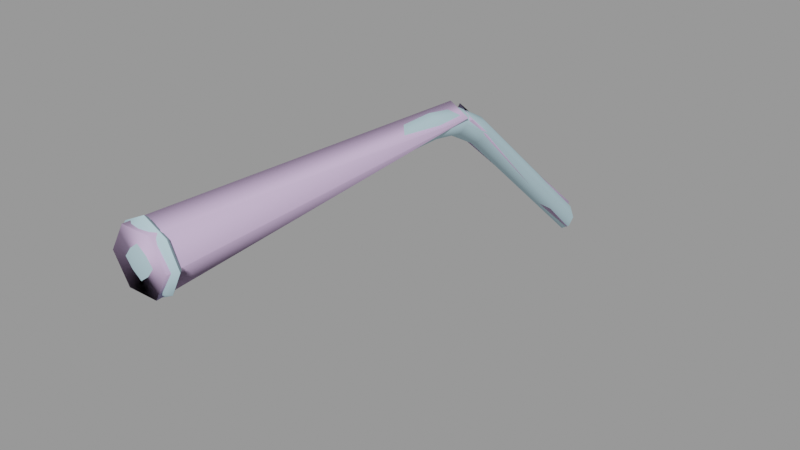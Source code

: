 # Source: nail002.blend  (saved by Blender 2.92.15; exported with 4.5.12 LTS)
import bpy
from mathutils import Matrix  # noqa: F401  (used for matrix-valued properties, if any)

bpy.ops.wm.read_factory_settings(use_empty=True)
scene = bpy.context.scene
scene.name = 'nail002.qc'

# ---- collections
col_nail002 = bpy.data.collections.new('nail002'); scene.collection.children.link(col_nail002)

# ---- materials (node trees are filled in below, after node groups)
mat_nail001 = bpy.data.materials.new('nail001')
mat_nail001.use_transparent_shadow = False
mat_nail001.diffuse_color = (0.4554, 0.6425, 0.7221, 1.0)
mat_phy = bpy.data.materials.new('  phy')
mat_phy.use_transparent_shadow = False
mat_phy.diffuse_color = (0.6719, 0.5033, 0.7763, 1.0)

# ---- material node trees

# ---- meshes
me_nail002_reference = bpy.data.meshes.new('nail002_reference')
me_nail002_reference.from_pydata([(-0.625, -15.62, 4.375), (-0.8672, -15.53, 5.0), (-0.5781, -15.53, 4.422), (-0.9375, -15.62, 5.0), (-0.8333, -15.74, 5.0), (-0.5729, -15.74, 4.427), (1e-06, -15.74, 4.167), (1e-06, -15.62, 4.062), (-0.375, -4.795, 4.297), (-0.25, -4.654, 4.503), (-0.25, 0.0, 0.3098), (-0.375, -5.729, 4.823), (-0.25, -5.633, 5.054), (-0.375, -6.778, 5.0), (-0.25, -6.778, 5.25), (-0.375, -15.5, 5.0), (-0.25, -15.5, 5.25), (-0.25, -15.5, 4.75), (-0.25, -6.778, 4.75), (-0.25, -5.825, 4.592), (-0.25, -4.936, 4.09), (-0.375, 0.0, -0.02623), (-0.25, 0.0, -0.3625), (0.4167, -15.83, 4.583), (0.5729, -15.74, 4.427), (0.8333, -15.74, 5.0), (1e-06, -15.85, 4.479), (0.4167, -15.83, 5.417), (1e-06, -15.85, 5.521), (1e-06, -15.9, 5.0), (1e-06, -15.74, 5.833), (0.5729, -15.74, 5.573), (0.5208, -15.85, 5.0), (-0.4167, -15.83, 4.583), (-0.5208, -15.85, 5.0), (-0.4167, -15.83, 5.417), (-0.5729, -15.74, 5.573), (0.375, -5.729, 4.823), (0.25, -5.825, 4.592), (0.25, -4.936, 4.09), (0.375, -6.778, 5.0), (0.25, -6.778, 4.75), (0.375, -15.5, 5.0), (0.25, -15.5, 4.75), (0.25, -15.5, 5.25), (0.25, -6.778, 5.25), (0.25, -5.633, 5.054), (0.375, -4.795, 4.297), (0.25, 0.0, -0.3625), (0.375, 0.0, -0.02623), (0.25, -4.654, 4.503), (0.25, 0.0, 0.3098), (0.4375, -15.5, 5.438), (0.6563, -15.5, 5.0), (0.4375, -15.5, 4.562), (0.0, -5.007, 3.987), (0.0, 0.0, -0.5307), (0.0, -5.873, 4.477), (0.0, 0.0, 0.4778), (0.0, -5.585, 5.169), (0.0, -4.583, 4.606), (0.625, -15.62, 4.375), (0.8672, -15.53, 5.0), (0.9375, -15.62, 5.0), (1e-06, -15.5, 4.625), (1e-06, -15.5, 4.344), (1e-06, -15.53, 4.133), (-0.4375, -15.5, 4.562), (0.5781, -15.53, 4.422), (-0.625, -15.62, 5.625), (0.5781, -15.53, 5.578), (1e-06, -15.53, 5.867), (0.625, -15.62, 5.625), (1e-06, -15.62, 5.938), (-0.5781, -15.53, 5.578), (-0.4375, -15.5, 5.438), (-0.6562, -15.5, 5.0), (1e-06, -15.5, 5.375), (1e-06, -15.5, 5.656), (0.0, -6.778, 5.375), (0.0, -6.778, 4.625)], [], [(0, 1, 2), (0, 3, 1), (0, 4, 3), (0, 5, 4), (0, 6, 5), (0, 7, 6), (8, 9, 10), (11, 9, 8), (11, 12, 9), (13, 12, 11), (13, 14, 12), (14, 15, 16), (14, 13, 15), (17, 15, 13), (17, 13, 18), (18, 13, 11), (18, 11, 19), (19, 11, 8), (19, 8, 20), (20, 8, 21), (8, 10, 21), (20, 21, 22), (23, 24, 25), (23, 6, 24), (23, 26, 6), (27, 28, 29), (27, 30, 28), (27, 31, 30), (27, 25, 31), (27, 32, 25), (23, 25, 32), (23, 32, 29), (23, 29, 26), (33, 26, 29), (33, 6, 26), (33, 5, 6), (33, 4, 5), (33, 34, 4), (35, 4, 34), (35, 34, 29), (35, 29, 28), (35, 28, 30), (35, 30, 36), (35, 36, 4), (27, 29, 32), (33, 29, 34), (37, 38, 39), (40, 38, 37), (40, 41, 38), (41, 42, 43), (41, 40, 42), (44, 42, 40), (44, 40, 45), (45, 40, 37), (45, 37, 46), (46, 37, 47), (37, 39, 47), (47, 39, 48), (47, 48, 49), (50, 47, 49), (50, 49, 51), (46, 47, 50), (52, 42, 44), (52, 53, 42), (54, 42, 53), (54, 43, 42), (55, 22, 56), (55, 20, 22), (57, 20, 55), (38, 57, 55), (38, 55, 39), (39, 55, 56), (39, 56, 48), (57, 19, 20), (9, 58, 10), (59, 46, 50), (59, 50, 60), (12, 59, 60), (12, 60, 9), (9, 60, 58), (60, 51, 58), (60, 50, 51), (61, 62, 63), (54, 64, 43), (54, 65, 64), (54, 66, 65), (67, 65, 66), (67, 66, 2), (0, 2, 66), (0, 66, 7), (61, 7, 66), (61, 66, 68), (61, 68, 62), (54, 62, 68), (54, 53, 62), (54, 68, 66), (67, 64, 65), (67, 17, 64), (69, 1, 3), (52, 62, 53), (52, 70, 62), (52, 71, 70), (72, 70, 71), (72, 71, 73), (69, 73, 71), (69, 71, 74), (69, 74, 1), (75, 1, 74), (75, 76, 1), (67, 1, 76), (67, 2, 1), (75, 77, 16), (75, 78, 77), (52, 77, 78), (52, 78, 71), (75, 71, 78), (75, 74, 71), (52, 44, 77), (79, 46, 59), (79, 45, 46), (45, 77, 44), (45, 79, 77), (16, 77, 79), (16, 79, 14), (14, 79, 59), (14, 59, 12), (61, 6, 7), (61, 24, 6), (61, 25, 24), (61, 63, 25), (72, 25, 63), (72, 31, 25), (41, 57, 38), (41, 80, 57), (43, 80, 41), (43, 64, 80), (72, 62, 70), (72, 63, 62), (72, 30, 31), (72, 73, 30), (69, 30, 73), (69, 36, 30), (69, 4, 36), (69, 3, 4), (67, 15, 17), (67, 76, 15), (75, 15, 76), (75, 16, 15), (80, 19, 57), (80, 18, 19), (18, 80, 64), (18, 64, 17)])
me_nail002_reference.polygons.foreach_set('use_smooth', [True] * 152)
_k = set([(0, 3), (0, 7), (3, 69), (7, 61), (15, 16), (15, 17), (16, 77), (17, 64), (42, 43), (42, 44), (43, 64), (44, 77), (61, 63), (63, 72), (69, 73), (72, 73)])
me_nail002_reference.attributes.new('sharp_edge', 'BOOLEAN', 'EDGE').data.foreach_set('value', [ (min(e.vertices), max(e.vertices)) in _k for e in me_nail002_reference.edges])
_uv = me_nail002_reference.uv_layers.new(name='UVMap')
_uv.uv.foreach_set('vector', [0.1939, 0.9205, 0.1984, 0.8848, 0.1984, 0.9197, 0.1939, 0.9205, 0.1939, 0.8828, 0.1984, 0.8848, 0.1939, 0.9205, 0.1868, 0.8856, 0.1939, 0.8828, 0.1939, 0.9205, 0.1872, 0.9194, 0.1868, 0.8856, 0.1939, 0.9205, 0.1836, 0.9475, 0.1872, 0.9194, 0.1939, 0.9205, 0.1904, 0.9524, 0.1836, 0.9475, 0.01743, 0.36, 0.003906, 0.36, 0.04997, 0.02434, 0.02229, 0.4178, 0.003906, 0.36, 0.01743, 0.36, 0.02229, 0.4178, 0.009046, 0.4205, 0.003906, 0.36, 0.04997, 0.468, 0.009046, 0.4205, 0.02229, 0.4178, 0.04997, 0.468, 0.03507, 0.4777, 0.009046, 0.4205, 0.03507, 0.4777, 0.3063, 0.8527, 0.2893, 0.8649, 0.03507, 0.4777, 0.04997, 0.468, 0.3063, 0.8527, 0.324, 0.8413, 0.3063, 0.8527, 0.04997, 0.468, 0.324, 0.8413, 0.04997, 0.468, 0.06443, 0.4585, 0.06443, 0.4585, 0.04997, 0.468, 0.02229, 0.4178, 0.06443, 0.4585, 0.02229, 0.4178, 0.04443, 0.4128, 0.04443, 0.4128, 0.02229, 0.4178, 0.01743, 0.36, 0.04443, 0.4128, 0.01743, 0.36, 0.04073, 0.3603, 0.04073, 0.3603, 0.01743, 0.36, 0.065, 0.01413, 0.01743, 0.36, 0.04997, 0.02434, 0.065, 0.01413, 0.04073, 0.3603, 0.065, 0.01413, 0.08004, 0.003906, 0.1069, 0.9482, 0.1167, 0.9558, 0.08743, 0.9726, 0.1069, 0.9482, 0.1278, 0.9237, 0.1167, 0.9558, 0.1069, 0.9482, 0.1103, 0.9253, 0.1278, 0.9237, 0.06252, 0.9522, 0.0548, 0.9303, 0.08219, 0.9278, 0.06252, 0.9522, 0.03906, 0.9317, 0.0548, 0.9303, 0.06252, 0.9522, 0.05572, 0.9613, 0.03906, 0.9317, 0.06252, 0.9522, 0.08743, 0.9726, 0.05572, 0.9613, 0.06252, 0.9522, 0.08504, 0.9558, 0.08743, 0.9726, 0.1069, 0.9482, 0.08743, 0.9726, 0.08504, 0.9558, 0.1069, 0.9482, 0.08504, 0.9558, 0.08219, 0.9278, 0.1069, 0.9482, 0.08219, 0.9278, 0.1103, 0.9253, 0.1029, 0.9033, 0.1103, 0.9253, 0.08219, 0.9278, 0.1029, 0.9033, 0.1278, 0.9237, 0.1103, 0.9253, 0.1029, 0.9033, 0.1112, 0.8941, 0.1278, 0.9237, 0.1029, 0.9033, 0.07942, 0.8828, 0.1112, 0.8941, 0.1029, 0.9033, 0.08003, 0.8997, 0.07942, 0.8828, 0.05852, 0.9073, 0.07942, 0.8828, 0.08003, 0.8997, 0.05852, 0.9073, 0.08003, 0.8997, 0.08219, 0.9278, 0.05852, 0.9073, 0.08219, 0.9278, 0.0548, 0.9303, 0.05852, 0.9073, 0.0548, 0.9303, 0.03906, 0.9317, 0.05852, 0.9073, 0.03906, 0.9317, 0.05022, 0.8996, 0.05852, 0.9073, 0.05022, 0.8996, 0.07942, 0.8828, 0.06252, 0.9522, 0.08219, 0.9278, 0.08504, 0.9558, 0.1029, 0.9033, 0.08219, 0.9278, 0.08003, 0.8997, 0.61, 0.3849, 0.5883, 0.3786, 0.5875, 0.3301, 0.5868, 0.4324, 0.5883, 0.3786, 0.61, 0.3849, 0.5868, 0.4324, 0.5723, 0.4216, 0.5883, 0.3786, 0.5723, 0.4216, 0.3638, 0.8012, 0.3464, 0.7874, 0.5723, 0.4216, 0.5868, 0.4324, 0.3638, 0.8012, 0.3827, 0.8076, 0.3638, 0.8012, 0.5868, 0.4324, 0.3827, 0.8076, 0.5868, 0.4324, 0.603, 0.4379, 0.603, 0.4379, 0.5868, 0.4324, 0.61, 0.3849, 0.603, 0.4379, 0.61, 0.3849, 0.624, 0.3842, 0.624, 0.3842, 0.61, 0.3849, 0.61, 0.3315, 0.61, 0.3849, 0.5875, 0.3301, 0.61, 0.3315, 0.61, 0.3315, 0.5875, 0.3301, 0.5185, 0.003906, 0.61, 0.3315, 0.5185, 0.003906, 0.5337, 0.01532, 0.624, 0.3283, 0.61, 0.3315, 0.5337, 0.01532, 0.624, 0.3283, 0.5337, 0.01532, 0.5501, 0.02145, 0.624, 0.3842, 0.61, 0.3315, 0.624, 0.3283, 0.3817, 0.816, 0.3638, 0.8012, 0.3827, 0.8076, 0.3817, 0.816, 0.3597, 0.809, 0.3638, 0.8012, 0.3398, 0.7927, 0.3638, 0.8012, 0.3597, 0.809, 0.3398, 0.7927, 0.3464, 0.7874, 0.3638, 0.8012, 0.8434, 0.3416, 0.8164, 0.0125, 0.8296, 0.003906, 0.8434, 0.3416, 0.83, 0.3452, 0.8164, 0.0125, 0.8452, 0.3851, 0.83, 0.3452, 0.8434, 0.3416, 0.8589, 0.3887, 0.8452, 0.3851, 0.8434, 0.3416, 0.8589, 0.3887, 0.8434, 0.3416, 0.8571, 0.3441, 0.8571, 0.3441, 0.8434, 0.3416, 0.8296, 0.003906, 0.8571, 0.3441, 0.8296, 0.003906, 0.8434, 0.01139, 0.8452, 0.3851, 0.8319, 0.3898, 0.83, 0.3452, 0.8672, 0.05924, 0.8807, 0.3691, 0.8672, 0.3771, 0.8807, 0.003906, 0.8942, 0.008224, 0.8942, 0.05924, 0.8807, 0.003906, 0.8942, 0.05924, 0.8807, 0.05608, 0.8672, 0.008224, 0.8807, 0.003906, 0.8807, 0.05608, 0.8672, 0.008224, 0.8807, 0.05608, 0.8672, 0.05924, 0.8672, 0.05924, 0.8807, 0.05608, 0.8807, 0.3691, 0.8807, 0.05608, 0.8942, 0.3771, 0.8807, 0.3691, 0.8807, 0.05608, 0.8942, 0.05924, 0.8942, 0.3771, 0.1427, 0.9488, 0.1684, 0.969, 0.1644, 0.9725, 0.157, 0.9418, 0.1611, 0.917, 0.1645, 0.9396, 0.157, 0.9418, 0.1528, 0.9156, 0.1611, 0.917, 0.157, 0.9418, 0.1428, 0.9132, 0.1528, 0.9156, 0.1662, 0.8947, 0.1528, 0.9156, 0.1428, 0.9132, 0.1662, 0.8947, 0.1428, 0.9132, 0.1603, 0.886, 0.1557, 0.8828, 0.1603, 0.886, 0.1428, 0.9132, 0.1557, 0.8828, 0.1428, 0.9132, 0.1367, 0.9121, 0.1427, 0.9488, 0.1367, 0.9121, 0.1428, 0.9132, 0.1427, 0.9488, 0.1428, 0.9132, 0.1484, 0.947, 0.1427, 0.9488, 0.1484, 0.947, 0.1684, 0.969, 0.157, 0.9418, 0.1684, 0.969, 0.1484, 0.947, 0.157, 0.9418, 0.1725, 0.9588, 0.1684, 0.969, 0.157, 0.9418, 0.1484, 0.947, 0.1428, 0.9132, 0.1662, 0.8947, 0.1611, 0.917, 0.1528, 0.9156, 0.1662, 0.8947, 0.1725, 0.8988, 0.1611, 0.917, 0.9049, 0.06989, 0.9297, 0.09287, 0.9257, 0.0959, 0.9347, 0.01872, 0.9585, 0.003906, 0.957, 0.0144, 0.9347, 0.01872, 0.9297, 0.009505, 0.9585, 0.003906, 0.9347, 0.01872, 0.9081, 0.03455, 0.9297, 0.009505, 0.9257, 0.005772, 0.9297, 0.009505, 0.9081, 0.03455, 0.9257, 0.005772, 0.9081, 0.03455, 0.9023, 0.03284, 0.9049, 0.06989, 0.9023, 0.03284, 0.9081, 0.03455, 0.9049, 0.06989, 0.9081, 0.03455, 0.9105, 0.06882, 0.9049, 0.06989, 0.9105, 0.06882, 0.9297, 0.09287, 0.9199, 0.06452, 0.9297, 0.09287, 0.9105, 0.06882, 0.9199, 0.06452, 0.9348, 0.08311, 0.9297, 0.09287, 0.9569, 0.07877, 0.9297, 0.09287, 0.9348, 0.08311, 0.9569, 0.07877, 0.9585, 0.08728, 0.9297, 0.09287, 0.9199, 0.06452, 0.926, 0.04035, 0.9274, 0.06324, 0.9199, 0.06452, 0.9181, 0.03807, 0.926, 0.04035, 0.9347, 0.01872, 0.926, 0.04035, 0.9181, 0.03807, 0.9347, 0.01872, 0.9181, 0.03807, 0.9081, 0.03455, 0.9199, 0.06452, 0.9081, 0.03455, 0.9181, 0.03807, 0.9199, 0.06452, 0.9105, 0.06882, 0.9081, 0.03455, 0.9347, 0.01872, 0.9402, 0.02351, 0.926, 0.04035, 0.7201, 0.4631, 0.7427, 0.5238, 0.7296, 0.5277, 0.7201, 0.4631, 0.7336, 0.4618, 0.7427, 0.5238, 0.7336, 0.4618, 0.6535, 0.006427, 0.6743, 0.003906, 0.7336, 0.4618, 0.7201, 0.4631, 0.6535, 0.006427, 0.6328, 0.009957, 0.6535, 0.006427, 0.7201, 0.4631, 0.6328, 0.009957, 0.7201, 0.4631, 0.7069, 0.4657, 0.7069, 0.4657, 0.7201, 0.4631, 0.7296, 0.5277, 0.7069, 0.4657, 0.7296, 0.5277, 0.7159, 0.5277, 0.9705, 0.06677, 0.9924, 0.08975, 0.986, 0.09491, 0.9705, 0.06677, 0.9776, 0.06526, 0.9924, 0.08975, 0.9705, 0.06677, 0.9771, 0.03127, 0.9776, 0.06526, 0.9705, 0.06677, 0.9688, 0.02912, 0.9771, 0.03127, 0.9866, 0.003906, 0.9771, 0.03127, 0.9688, 0.02912, 0.9866, 0.003906, 0.9924, 0.007634, 0.9771, 0.03127, 0.7586, 0.4647, 0.7773, 0.5119, 0.7625, 0.5143, 0.7586, 0.4647, 0.7738, 0.4648, 0.7773, 0.5119, 0.7539, 0.003906, 0.7738, 0.4648, 0.7586, 0.4647, 0.7539, 0.003906, 0.7773, 0.004545, 0.7738, 0.4648, 0.219, 0.8828, 0.207, 0.9174, 0.2128, 0.8829, 0.219, 0.8828, 0.2128, 0.9201, 0.207, 0.9174, 0.02434, 0.9735, 0.01216, 0.9448, 0.02976, 0.9695, 0.02434, 0.9735, 0.003906, 0.947, 0.01216, 0.9448, 0.005895, 0.9096, 0.01216, 0.9448, 0.003906, 0.947, 0.005895, 0.9096, 0.01285, 0.911, 0.01216, 0.9448, 0.005895, 0.9096, 0.02976, 0.8877, 0.01285, 0.911, 0.005895, 0.9096, 0.02371, 0.8828, 0.02976, 0.8877, 0.3306, 0.8455, 0.3063, 0.8527, 0.324, 0.8413, 0.3306, 0.8455, 0.3106, 0.8589, 0.3063, 0.8527, 0.2906, 0.8726, 0.3063, 0.8527, 0.3106, 0.8589, 0.2906, 0.8726, 0.2893, 0.8649, 0.3063, 0.8527, 0.8012, 0.05295, 0.7935, 0.003906, 0.8071, 0.008607, 0.8012, 0.05295, 0.787, 0.0506, 0.7935, 0.003906, 0.787, 0.0506, 0.8012, 0.05295, 0.8071, 0.4648, 0.787, 0.0506, 0.8071, 0.4648, 0.7852, 0.4618])
me_nail002_reference.materials.append(mat_nail001)
me_nail002_reference.use_remesh_fix_poles = True
me_nail002_reference.use_remesh_preserve_attributes = False
me_nail002_reference.use_mirror_vertex_groups = False
me_nail002_reference.update()
me_nail002_reference.normals_split_custom_set([tuple(v) for v in zip(*[iter([-0.5773, 0.5773, -0.5774, -0.499, 0.8666, -5.256e-06, -0.3686, 0.8534, -0.3686, -0.5773, 0.5773, -0.5774, -0.8, 0.6, 0.0, -0.499, 0.8666, -5.256e-06, -0.5688, -0.5941, -0.5688, -0.5883, -0.8086, 3.254e-06, -0.7909, -0.6119, -2.448e-06, -0.5688, -0.5941, -0.5688, -0.4261, -0.7981, -0.4261, -0.5883, -0.8086, 3.254e-06, -0.5688, -0.5941, -0.5688, 1.324e-06, -0.8086, -0.5883, -0.4261, -0.7981, -0.4261, -0.5688, -0.5941, -0.5688, 2.442e-06, -0.6119, -0.7909, 1.324e-06, -0.8086, -0.5883, -1.0, -0.0001031, 9.051e-05, -0.7078, 0.4121, 0.5738, -0.7056, 0.4743, 0.5264, -1.0, 0.0002534, -2.337e-05, -0.7078, 0.4121, 0.5738, -1.0, -0.0001031, 9.051e-05, -1.0, 0.0002534, -2.337e-05, -0.7088, 0.2356, 0.6649, -0.7078, 0.4121, 0.5738, -1.0, 0.0003446, -5.054e-05, -0.7088, 0.2356, 0.6649, -1.0, 0.0002534, -2.337e-05, -1.0, 0.0003446, -5.054e-05, -0.7056, 0.06031, 0.7061, -0.7088, 0.2356, 0.6649, -0.7056, 0.06031, 0.7061, -1.0, -1.162e-07, 3.5e-06, -0.7071, -8.175e-08, 0.7071, -0.7056, 0.06031, 0.7061, -1.0, 0.0003446, -5.054e-05, -1.0, -1.162e-07, 3.5e-06, -0.7071, -8.175e-08, -0.7071, -1.0, -1.162e-07, 3.5e-06, -1.0, 0.0003446, -5.054e-05, -0.7071, -8.175e-08, -0.7071, -1.0, 0.0003446, -5.054e-05, -0.7055, -0.05838, -0.7063, -0.7055, -0.05838, -0.7063, -1.0, 0.0003446, -5.054e-05, -1.0, 0.0002534, -2.337e-05, -0.7055, -0.05838, -0.7063, -1.0, 0.0002534, -2.337e-05, -0.7089, -0.2342, -0.6652, -0.7089, -0.2342, -0.6652, -1.0, 0.0002534, -2.337e-05, -1.0, -0.0001031, 9.051e-05, -0.7089, -0.2342, -0.6652, -1.0, -0.0001031, 9.051e-05, -0.7078, -0.4127, -0.5734, -0.7078, -0.4127, -0.5734, -1.0, -0.0001031, 9.051e-05, -1.0, -1.59e-05, 8.856e-05, -1.0, -0.0001031, 9.051e-05, -0.7056, 0.4743, 0.5264, -1.0, -1.59e-05, 8.856e-05, -0.7078, -0.4127, -0.5734, -1.0, -1.59e-05, 8.856e-05, -0.7057, -0.4746, -0.5261, 0.1951, -0.9612, -0.1951, 0.4261, -0.7981, -0.4261, 0.5883, -0.8086, -1.289e-06, 0.1951, -0.9612, -0.1951, 1.324e-06, -0.8086, -0.5883, 0.4261, -0.7981, -0.4261, 0.1951, -0.9612, -0.1951, -8.76e-07, -0.9764, -0.2159, 1.324e-06, -0.8086, -0.5883, 0.1951, -0.9612, 0.1951, -1.214e-09, -0.9764, 0.2159, 1.197e-09, -1.0, 7.962e-08, 0.1951, -0.9612, 0.1951, 4.05e-09, -0.8086, 0.5883, -1.214e-09, -0.9764, 0.2159, 0.1951, -0.9612, 0.1951, 0.4261, -0.7981, 0.4261, 4.05e-09, -0.8086, 0.5883, 0.1951, -0.9612, 0.1951, 0.5883, -0.8086, -1.289e-06, 0.4261, -0.7981, 0.4261, 0.1951, -0.9612, 0.1951, 0.2159, -0.9764, -7.404e-07, 0.5883, -0.8086, -1.289e-06, 0.1951, -0.9612, -0.1951, 0.5883, -0.8086, -1.289e-06, 0.2159, -0.9764, -7.404e-07, 0.1951, -0.9612, -0.1951, 0.2159, -0.9764, -7.404e-07, 1.197e-09, -1.0, 7.962e-08, 0.1951, -0.9612, -0.1951, 1.197e-09, -1.0, 7.962e-08, -8.76e-07, -0.9764, -0.2159, -0.1952, -0.9612, -0.1952, -8.76e-07, -0.9764, -0.2159, 1.197e-09, -1.0, 7.962e-08, -0.1952, -0.9612, -0.1952, 1.324e-06, -0.8086, -0.5883, -8.76e-07, -0.9764, -0.2159, -0.1952, -0.9612, -0.1952, -0.4261, -0.7981, -0.4261, 1.324e-06, -0.8086, -0.5883, -0.1952, -0.9612, -0.1952, -0.5883, -0.8086, 3.254e-06, -0.4261, -0.7981, -0.4261, -0.1952, -0.9612, -0.1952, -0.2159, -0.9764, 1.012e-06, -0.5883, -0.8086, 3.254e-06, -0.1952, -0.9612, 0.1952, -0.5883, -0.8086, 3.254e-06, -0.2159, -0.9764, 1.012e-06, -0.1952, -0.9612, 0.1952, -0.2159, -0.9764, 1.012e-06, 1.197e-09, -1.0, 7.962e-08, -0.1952, -0.9612, 0.1952, 1.197e-09, -1.0, 7.962e-08, -1.214e-09, -0.9764, 0.2159, -0.1952, -0.9612, 0.1952, -1.214e-09, -0.9764, 0.2159, 4.05e-09, -0.8086, 0.5883, -0.1952, -0.9612, 0.1952, 4.05e-09, -0.8086, 0.5883, -0.4261, -0.7981, 0.4261, -0.1952, -0.9612, 0.1952, -0.4261, -0.7981, 0.4261, -0.5883, -0.8086, 3.254e-06, 0.1951, -0.9612, 0.1951, 1.197e-09, -1.0, 7.962e-08, 0.2159, -0.9764, -7.404e-07, -0.1952, -0.9612, -0.1952, 1.197e-09, -1.0, 7.962e-08, -0.2159, -0.9764, 1.012e-06, 1.0, 0.0002546, -9.955e-06, 0.7089, -0.2342, -0.6652, 0.7078, -0.4127, -0.5733, 1.0, 0.000342, -4.56e-05, 0.7089, -0.2342, -0.6652, 1.0, 0.0002546, -9.955e-06, 1.0, 0.000342, -4.56e-05, 0.7055, -0.05838, -0.7063, 0.7089, -0.2342, -0.6652, 0.7055, -0.05838, -0.7063, 1.0, 1.162e-07, -2.758e-06, 0.7071, 8.215e-08, -0.7071, 0.7055, -0.05838, -0.7063, 1.0, 0.000342, -4.56e-05, 1.0, 1.162e-07, -2.758e-06, 0.7071, 8.215e-08, 0.7071, 1.0, 1.162e-07, -2.758e-06, 1.0, 0.000342, -4.56e-05, 0.7071, 8.215e-08, 0.7071, 1.0, 0.000342, -4.56e-05, 0.7055, 0.06031, 0.7061, 0.7055, 0.06031, 0.7061, 1.0, 0.000342, -4.56e-05, 1.0, 0.0002546, -9.955e-06, 0.7055, 0.06031, 0.7061, 1.0, 0.0002546, -9.955e-06, 0.7087, 0.2356, 0.665, 0.7087, 0.2356, 0.665, 1.0, 0.0002546, -9.955e-06, 1.0, -0.000107, 7.948e-05, 1.0, 0.0002546, -9.955e-06, 0.7078, -0.4127, -0.5733, 1.0, -0.000107, 7.948e-05, 1.0, -0.000107, 7.948e-05, 0.7078, -0.4127, -0.5733, 0.7057, -0.4746, -0.5261, 1.0, -0.000107, 7.948e-05, 0.7057, -0.4746, -0.5261, 1.0, -2.304e-05, 7.412e-05, 0.7078, 0.4121, 0.5738, 1.0, -0.000107, 7.948e-05, 1.0, -2.304e-05, 7.412e-05, 0.7078, 0.4121, 0.5738, 1.0, -2.304e-05, 7.412e-05, 0.7056, 0.4743, 0.5264, 0.7087, 0.2356, 0.665, 1.0, -0.000107, 7.948e-05, 0.7078, 0.4121, 0.5738, 0.05501, 0.997, 0.05501, 0.0, 1.0, 0.0, 0.0, 1.0, 0.0, 0.05501, 0.997, 0.05501, 0.07336, 0.9973, 0.0, 0.0, 1.0, 0.0, 0.05501, 0.997, -0.05501, 0.0, 1.0, 0.0, 0.07336, 0.9973, 0.0, 0.05501, 0.997, -0.05501, 0.0, 1.0, 0.0, 0.0, 1.0, 0.0, 4.347e-05, -0.584, -0.8118, -0.7057, -0.4746, -0.5261, -3.128e-05, -0.6699, -0.7425, 4.347e-05, -0.584, -0.8118, -0.7078, -0.4127, -0.5734, -0.7057, -0.4746, -0.5261, 4.593e-06, -0.332, -0.9433, -0.7078, -0.4127, -0.5734, 4.347e-05, -0.584, -0.8118, 0.7089, -0.2342, -0.6652, 4.593e-06, -0.332, -0.9433, 4.347e-05, -0.584, -0.8118, 0.7089, -0.2342, -0.6652, 4.347e-05, -0.584, -0.8118, 0.7078, -0.4127, -0.5733, 0.7078, -0.4127, -0.5733, 4.347e-05, -0.584, -0.8118, -3.128e-05, -0.6699, -0.7425, 0.7078, -0.4127, -0.5733, -3.128e-05, -0.6699, -0.7425, 0.7057, -0.4746, -0.5261, 4.593e-06, -0.332, -0.9433, -0.7089, -0.2342, -0.6652, -0.7078, -0.4127, -0.5734, -0.7078, 0.4121, 0.5738, 6.178e-05, 0.6693, 0.743, -0.7056, 0.4743, 0.5264, 6.392e-06, 0.3343, 0.9425, 0.7087, 0.2356, 0.665, 0.7078, 0.4121, 0.5738, 6.392e-06, 0.3343, 0.9425, 0.7078, 0.4121, 0.5738, 7.485e-05, 0.5826, 0.8127, -0.7088, 0.2356, 0.6649, 6.392e-06, 0.3343, 0.9425, 7.485e-05, 0.5826, 0.8127, -0.7088, 0.2356, 0.6649, 7.485e-05, 0.5826, 0.8127, -0.7078, 0.4121, 0.5738, -0.7078, 0.4121, 0.5738, 7.485e-05, 0.5826, 0.8127, 6.178e-05, 0.6693, 0.743, 7.485e-05, 0.5826, 0.8127, 0.7056, 0.4743, 0.5264, 6.178e-05, 0.6693, 0.743, 7.485e-05, 0.5826, 0.8127, 0.7078, 0.4121, 0.5738, 0.7056, 0.4743, 0.5264, 0.5774, 0.5774, -0.5774, 0.499, 0.8666, 9.783e-06, 0.8, 0.6, 0.0, 0.05501, 0.997, -0.05501, 0.0, 1.0, -1.009e-06, 0.0, 1.0, 0.0, 0.05501, 0.997, -0.05501, 2.39e-09, 0.9973, -0.07336, 0.0, 1.0, -1.009e-06, 0.05501, 0.997, -0.05501, 1.565e-08, 0.8666, -0.499, 2.39e-09, 0.9973, -0.07336, -0.05501, 0.997, -0.05501, 2.39e-09, 0.9973, -0.07336, 1.565e-08, 0.8666, -0.499, -0.05501, 0.997, -0.05501, 1.565e-08, 0.8666, -0.499, -0.3686, 0.8534, -0.3686, -0.5773, 0.5773, -0.5774, -0.3686, 0.8534, -0.3686, 1.565e-08, 0.8666, -0.499, -0.5773, 0.5773, -0.5774, 1.565e-08, 0.8666, -0.499, 2.471e-08, 0.6, -0.8, 0.5774, 0.5774, -0.5774, 2.471e-08, 0.6, -0.8, 1.565e-08, 0.8666, -0.499, 0.5774, 0.5774, -0.5774, 1.565e-08, 0.8666, -0.499, 0.3686, 0.8534, -0.3686, 0.5774, 0.5774, -0.5774, 0.3686, 0.8534, -0.3686, 0.499, 0.8666, 9.783e-06, 0.05501, 0.997, -0.05501, 0.499, 0.8666, 9.783e-06, 0.3686, 0.8534, -0.3686, 0.05501, 0.997, -0.05501, 0.07336, 0.9973, 0.0, 0.499, 0.8666, 9.783e-06, 0.05501, 0.997, -0.05501, 0.3686, 0.8534, -0.3686, 1.565e-08, 0.8666, -0.499, -0.05501, 0.997, -0.05501, 0.0, 1.0, -1.009e-06, 2.39e-09, 0.9973, -0.07336, -0.05501, 0.997, -0.05501, 0.0, 1.0, -3.391e-06, 0.0, 1.0, -1.009e-06, -0.5773, 0.5773, 0.5774, -0.499, 0.8666, -5.256e-06, -0.8, 0.6, 0.0, 0.05501, 0.997, 0.05501, 0.499, 0.8666, 9.783e-06, 0.07336, 0.9973, 0.0, 0.05501, 0.997, 0.05501, 0.3686, 0.8534, 0.3686, 0.499, 0.8666, 9.783e-06, 0.05501, 0.997, 0.05501, 5.286e-06, 0.8666, 0.499, 0.3686, 0.8534, 0.3686, 0.5774, 0.5774, 0.5774, 0.3686, 0.8534, 0.3686, 5.286e-06, 0.8666, 0.499, 0.5774, 0.5774, 0.5774, 5.286e-06, 0.8666, 0.499, 1.235e-08, 0.6, 0.8, -0.5773, 0.5773, 0.5774, 1.235e-08, 0.6, 0.8, 5.286e-06, 0.8666, 0.499, -0.5773, 0.5773, 0.5774, 5.286e-06, 0.8666, 0.499, -0.3686, 0.8534, 0.3686, -0.5773, 0.5773, 0.5774, -0.3686, 0.8534, 0.3686, -0.499, 0.8666, -5.256e-06, -0.05501, 0.997, 0.05501, -0.499, 0.8666, -5.256e-06, -0.3686, 0.8534, 0.3686, -0.05501, 0.997, 0.05501, -0.07336, 0.9973, -2.079e-06, -0.499, 0.8666, -5.256e-06, -0.05501, 0.997, -0.05501, -0.499, 0.8666, -5.256e-06, -0.07336, 0.9973, -2.079e-06, -0.05501, 0.997, -0.05501, -0.3686, 0.8534, -0.3686, -0.499, 0.8666, -5.256e-06, -0.05501, 0.997, 0.05501, 0.0, 1.0, 1.009e-06, 0.0, 1.0, 3.391e-06, -0.05501, 0.997, 0.05501, 4.78e-09, 0.9973, 0.07337, 0.0, 1.0, 1.009e-06, 0.05501, 0.997, 0.05501, 0.0, 1.0, 1.009e-06, 4.78e-09, 0.9973, 0.07337, 0.05501, 0.997, 0.05501, 4.78e-09, 0.9973, 0.07337, 5.286e-06, 0.8666, 0.499, -0.05501, 0.997, 0.05501, 5.286e-06, 0.8666, 0.499, 4.78e-09, 0.9973, 0.07337, -0.05501, 0.997, 0.05501, -0.3686, 0.8534, 0.3686, 5.286e-06, 0.8666, 0.499, 0.05501, 0.997, 0.05501, 0.0, 1.0, 0.0, 0.0, 1.0, 1.009e-06, -1.424e-05, 0.0852, 0.9964, 0.7087, 0.2356, 0.665, 6.392e-06, 0.3343, 0.9425, -1.424e-05, 0.0852, 0.9964, 0.7055, 0.06031, 0.7061, 0.7087, 0.2356, 0.665, 0.7055, 0.06031, 0.7061, 4.9e-06, 4.275e-10, 1.0, 0.7071, 8.215e-08, 0.7071, 0.7055, 0.06031, 0.7061, -1.424e-05, 0.0852, 0.9964, 4.9e-06, 4.275e-10, 1.0, -0.7071, -8.175e-08, 0.7071, 4.9e-06, 4.275e-10, 1.0, -1.424e-05, 0.0852, 0.9964, -0.7071, -8.175e-08, 0.7071, -1.424e-05, 0.0852, 0.9964, -0.7056, 0.06031, 0.7061, -0.7056, 0.06031, 0.7061, -1.424e-05, 0.0852, 0.9964, 6.392e-06, 0.3343, 0.9425, -0.7056, 0.06031, 0.7061, 6.392e-06, 0.3343, 0.9425, -0.7088, 0.2356, 0.6649, 0.5688, -0.5941, -0.5688, 1.324e-06, -0.8086, -0.5883, 2.442e-06, -0.6119, -0.7909, 0.5688, -0.5941, -0.5688, 0.4261, -0.7981, -0.4261, 1.324e-06, -0.8086, -0.5883, 0.5688, -0.5941, -0.5688, 0.5883, -0.8086, -1.289e-06, 0.4261, -0.7981, -0.4261, 0.5688, -0.5941, -0.5688, 0.7909, -0.6119, 2.448e-06, 0.5883, -0.8086, -1.289e-06, 0.5688, -0.5941, 0.5688, 0.5883, -0.8086, -1.289e-06, 0.7909, -0.6119, 2.448e-06, 0.5688, -0.5941, 0.5688, 0.4261, -0.7981, 0.4261, 0.5883, -0.8086, -1.289e-06, 0.7055, -0.05838, -0.7063, 4.593e-06, -0.332, -0.9433, 0.7089, -0.2342, -0.6652, 0.7055, -0.05838, -0.7063, -2.555e-05, -0.08163, -0.9967, 4.593e-06, -0.332, -0.9433, 0.7071, 8.215e-08, -0.7071, -2.555e-05, -0.08163, -0.9967, 0.7055, -0.05838, -0.7063, 0.7071, 8.215e-08, -0.7071, -4.794e-06, 4.268e-10, -1.0, -2.555e-05, -0.08163, -0.9967, 0.5774, 0.5774, 0.5774, 0.499, 0.8666, 9.783e-06, 0.3686, 0.8534, 0.3686, 0.5774, 0.5774, 0.5774, 0.8, 0.6, 0.0, 0.499, 0.8666, 9.783e-06, 0.5688, -0.5941, 0.5688, 4.05e-09, -0.8086, 0.5883, 0.4261, -0.7981, 0.4261, 0.5688, -0.5941, 0.5688, -2.444e-06, -0.6119, 0.7909, 4.05e-09, -0.8086, 0.5883, -0.5688, -0.5941, 0.5688, 4.05e-09, -0.8086, 0.5883, -2.444e-06, -0.6119, 0.7909, -0.5688, -0.5941, 0.5688, -0.4261, -0.7981, 0.4261, 4.05e-09, -0.8086, 0.5883, -0.5688, -0.5941, 0.5688, -0.5883, -0.8086, 3.254e-06, -0.4261, -0.7981, 0.4261, -0.5688, -0.5941, 0.5688, -0.7909, -0.6119, -2.448e-06, -0.5883, -0.8086, 3.254e-06, -0.05501, 0.997, -0.05501, 0.0, 1.0, 0.0, 0.0, 1.0, -3.391e-06, -0.05501, 0.997, -0.05501, -0.07336, 0.9973, -2.079e-06, 0.0, 1.0, 0.0, -0.05501, 0.997, 0.05501, 0.0, 1.0, 0.0, -0.07336, 0.9973, -2.079e-06, -0.05501, 0.997, 0.05501, 0.0, 1.0, 3.391e-06, 0.0, 1.0, 0.0, -2.555e-05, -0.08163, -0.9967, -0.7089, -0.2342, -0.6652, 4.593e-06, -0.332, -0.9433, -2.555e-05, -0.08163, -0.9967, -0.7055, -0.05838, -0.7063, -0.7089, -0.2342, -0.6652, -0.7055, -0.05838, -0.7063, -2.555e-05, -0.08163, -0.9967, -4.794e-06, 4.268e-10, -1.0, -0.7055, -0.05838, -0.7063, -4.794e-06, 4.268e-10, -1.0, -0.7071, -8.175e-08, -0.7071])] * 3)])
me_nail002_physics = bpy.data.meshes.new('nail002_physics')
me_nail002_physics.from_pydata([(-0.1936, -5.29, 5.152), (-0.1936, -5.736, 4.651), (0.3871, -5.513, 4.902), (0.1936, -0.02967, 0.4725), (0.1936, -0.02967, -0.425), (-0.8226, -15.86, 5.0), (-0.1936, -5.684, 4.665), (-0.4113, -15.86, 4.288), (-0.1936, -5.684, 5.335), (0.3871, -5.684, 5.0), (0.4113, -15.86, 4.288), (0.4113, -15.86, 5.712), (0.8226, -15.86, 5.0), (-0.4113, -15.86, 5.712)], [], [(0, 1, 2), (2, 3, 0), (0, 4, 1), (4, 0, 3), (4, 2, 1), (4, 3, 2), (5, 6, 7), (6, 5, 8), (9, 6, 8), (6, 9, 10), (7, 6, 10), (9, 11, 12), (12, 10, 9), (11, 10, 12), (7, 13, 5), (5, 13, 8), (9, 8, 11), (7, 10, 11), (11, 13, 7), (11, 8, 13)])
me_nail002_physics.polygons.foreach_set('use_smooth', [True] * 20)
_uv = me_nail002_physics.uv_layers.new(name='UVMap')
_uv.uv.foreach_set('vector', [0.0, 0.0, 0.0, 0.0, 0.0, 0.0, 0.0, 0.0, 0.0, 0.0, 0.0, 0.0, 0.0, 0.0, 0.0, 0.0, 0.0, 0.0, 0.0, 0.0, 0.0, 0.0, 0.0, 0.0, 0.0, 0.0, 0.0, 0.0, 0.0, 0.0, 0.0, 0.0, 0.0, 0.0, 0.0, 0.0, 0.0, 0.0, 0.0, 0.0, 0.0, 0.0, 0.0, 0.0, 0.0, 0.0, 0.0, 0.0, 0.0, 0.0, 0.0, 0.0, 0.0, 0.0, 0.0, 0.0, 0.0, 0.0, 0.0, 0.0, 0.0, 0.0, 0.0, 0.0, 0.0, 0.0, 0.0, 0.0, 0.0, 0.0, 0.0, 0.0, 0.0, 0.0, 0.0, 0.0, 0.0, 0.0, 0.0, 0.0, 0.0, 0.0, 0.0, 0.0, 0.0, 0.0, 0.0, 0.0, 0.0, 0.0, 0.0, 0.0, 0.0, 0.0, 0.0, 0.0, 0.0, 0.0, 0.0, 0.0, 0.0, 0.0, 0.0, 0.0, 0.0, 0.0, 0.0, 0.0, 0.0, 0.0, 0.0, 0.0, 0.0, 0.0, 0.0, 0.0, 0.0, 0.0, 0.0, 0.0])
me_nail002_physics.materials.append(mat_phy)
me_nail002_physics.use_remesh_fix_poles = True
me_nail002_physics.use_remesh_preserve_attributes = False
me_nail002_physics.use_mirror_vertex_groups = False
me_nail002_physics.update()
me_nail002_physics.normals_split_custom_set([tuple(v) for v in zip(*[iter([-0.3324, -0.3736, -0.866, 0.6127, 0.6126, -0.4994, 0.05493, -0.01758, 0.9983, 0.05493, -0.01758, 0.9983, -0.6127, -0.6126, 0.4994, -0.3324, -0.3736, -0.866, -0.3324, -0.3736, -0.866, 0.4906, 0.7161, -0.4966, 0.6127, 0.6126, -0.4994, 0.4906, 0.7161, -0.4966, -0.3324, -0.3736, -0.866, -0.6127, -0.6126, 0.4994, 0.4906, 0.7161, -0.4966, 0.05493, -0.01758, 0.9983, 0.6127, 0.6126, -0.4994, 0.4906, 0.7161, -0.4966, -0.6127, -0.6126, 0.4994, 0.05493, -0.01758, 0.9983, -0.02136, 2.059e-05, -0.9998, -0.08658, 0.8628, -0.4981, 0.1573, 0.8552, -0.4938, -0.08658, 0.8628, -0.4981, -0.02136, 2.059e-05, -0.9998, -0.08656, -0.8628, -0.4981, -0.08653, 4.038e-05, 0.9962, -0.08658, 0.8628, -0.4981, -0.08656, -0.8628, -0.4981, -0.08658, 0.8628, -0.4981, -0.08653, 4.038e-05, 0.9962, 0.03356, 0.8656, 0.4997, 0.1573, 0.8552, -0.4938, -0.08658, 0.8628, -0.4981, 0.03356, 0.8656, 0.4997, -0.08653, 4.038e-05, 0.9962, 0.08814, -0.8626, 0.4981, -0.002372, 2.487e-05, 1.0, -0.002372, 2.487e-05, 1.0, 0.03356, 0.8656, 0.4997, -0.08653, 4.038e-05, 0.9962, 0.08814, -0.8626, 0.4981, 0.03356, 0.8656, 0.4997, -0.002372, 2.487e-05, 1.0, 0.1573, 0.8552, -0.4938, 0.07811, -0.8634, -0.4985, -0.02136, 2.059e-05, -0.9998, -0.02136, 2.059e-05, -0.9998, 0.07811, -0.8634, -0.4985, -0.08656, -0.8628, -0.4981, -0.08653, 4.038e-05, 0.9962, -0.08656, -0.8628, -0.4981, 0.08814, -0.8626, 0.4981, 0.1573, 0.8552, -0.4938, 0.03356, 0.8656, 0.4997, 0.08814, -0.8626, 0.4981, 0.08814, -0.8626, 0.4981, 0.07811, -0.8634, -0.4985, 0.1573, 0.8552, -0.4938, 0.08814, -0.8626, 0.4981, -0.08656, -0.8628, -0.4981, 0.07811, -0.8634, -0.4985])] * 3)])
arm_nail002_qc_skeleton = bpy.data.armatures.new('nail002.qc_skeleton')  # bones are not reproduced

# ---- objects
ob_nail002_qc_skeleton = bpy.data.objects.new('nail002.qc_skeleton', arm_nail002_qc_skeleton)
ob_nail002_reference = bpy.data.objects.new('nail002_reference', me_nail002_reference)
ob_nail002_physics = bpy.data.objects.new('nail002_physics', me_nail002_physics)

# ---- transforms, parenting, visibility, modifiers, constraints
ob_nail002_qc_skeleton.location = (0.0, 0.0, 0.0)
ob_nail002_qc_skeleton.show_in_front = True
ob_nail002_qc_skeleton.lineart.crease_threshold = 0.0
ob_nail002_reference.parent = ob_nail002_qc_skeleton
ob_nail002_reference.location = (0.0, 0.0, 0.0)
ob_nail002_reference.lineart.crease_threshold = 0.0
_vg = ob_nail002_reference.vertex_groups.new(name='static_prop')
_vg.add([0, 1, 2, 3, 4, 5, 6, 7, 8, 9, 10, 11, 12, 13, 14, 15, 16, 17, 18, 19, 20, 21, 22, 23, 24, 25, 26, 27, 28, 29, 30, 31, 32, 33, 34, 35, 36, 37, 38, 39, 40, 41, 42, 43, 44, 45, 46, 47, 48, 49, 50, 51, 52, 53, 54, 55, 56, 57, 58, 59, 60, 61, 62, 63, 64, 65, 66, 67, 68, 69, 70, 71, 72, 73, 74, 75, 76, 77, 78, 79, 80], 1.0, 'REPLACE')
_m = ob_nail002_reference.modifiers.new('Armature', 'ARMATURE')
_m.object = ob_nail002_qc_skeleton
ob_nail002_physics.parent = ob_nail002_qc_skeleton
ob_nail002_physics.location = (0.0, 0.0, 0.0)
ob_nail002_physics.display_type = 'SOLID'
ob_nail002_physics.show_wire = True
ob_nail002_physics.lineart.crease_threshold = 0.0
_vg = ob_nail002_physics.vertex_groups.new(name='static_prop')
_vg.add([0, 1, 2, 3, 4, 5, 6, 7, 8, 9, 10, 11, 12, 13], 1.0, 'REPLACE')
_m = ob_nail002_physics.modifiers.new('Armature', 'ARMATURE')
_m.object = ob_nail002_qc_skeleton

# ---- collection membership
scene.collection.objects.link(ob_nail002_qc_skeleton)
scene.collection.objects.link(ob_nail002_reference)
scene.collection.objects.link(ob_nail002_physics)
col_nail002.objects.link(ob_nail002_qc_skeleton)
col_nail002.objects.link(ob_nail002_reference)
col_nail002.objects.link(ob_nail002_physics)

# ---- scene / render settings (as saved in the file)
scene.frame_start = 1; scene.frame_end = 250; scene.frame_set(0)
scene.render.engine = 'BLENDER_EEVEE_NEXT'
scene.cycles.use_denoising = False
scene.cycles.samples = 128
scene.cycles.sampling_pattern = 'TABULATED_SOBOL'
scene.cycles.use_adaptive_sampling = False
scene.cycles.use_light_tree = False
scene.view_settings.view_transform = 'Filmic'
bpy.context.view_layer.update()

# ---- added for rendering (the .blend has no active camera and no usable light): camera, sun + grey world if the file has none
cam_auto = bpy.data.cameras.new('AutoCamera')
cam_auto.lens = 50.0
cam_auto.sensor_width = 36.0
cam_auto.clip_end = 1000.0
ob_auto_camera = bpy.data.objects.new('AutoCamera', cam_auto)
scene.collection.objects.link(ob_auto_camera)
ob_auto_camera.location = (15.9727, -27.1151, 15.4816)
ob_auto_camera.rotation_euler = (1.09748, -7.21219e-08, 0.694738)
scene.camera = ob_auto_camera
light_auto_sun = bpy.data.lights.new('AutoSun', 'SUN')
light_auto_sun.energy = 3.0
light_auto_sun.angle = 0.0523599
ob_auto_sun = bpy.data.objects.new('AutoSun', light_auto_sun)
scene.collection.objects.link(ob_auto_sun)
ob_auto_sun.rotation_euler = (0.872665, 0.174533, 0.523599)
if scene.world is None:
    world_auto = bpy.data.worlds.new('AutoWorld')
    world_auto.color = (0.3, 0.3, 0.3)
    scene.world = world_auto
bpy.context.view_layer.update()
